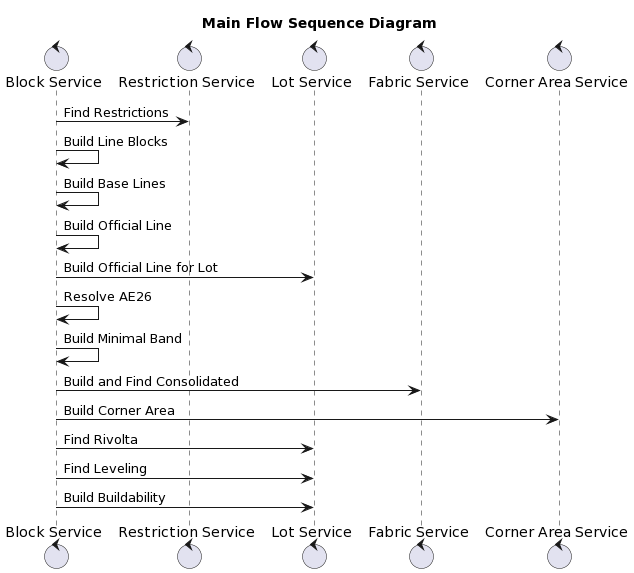

The diagram above was rendered by PlantUML. Its source (embedded in the PNG):
@startuml
title "Main Flow Sequence Diagram"

control "Block Service" as BS
control "Restriction Service" as RS
control "Lot Service" as LS
control "Fabric Service" as FS
control "Corner Area Service" as CS

BS -> RS : Find Restrictions
BS -> BS : Build Line Blocks
BS -> BS : Build Base Lines
BS -> BS : Build Official Line
BS -> LS : Build Official Line for Lot
BS -> BS : Resolve AE26
BS -> BS : Build Minimal Band
BS -> FS : Build and Find Consolidated
BS -> CS : Build Corner Area
BS -> LS : Find Rivolta
BS -> LS : Find Leveling
BS -> LS : Build Buildability
@enduml